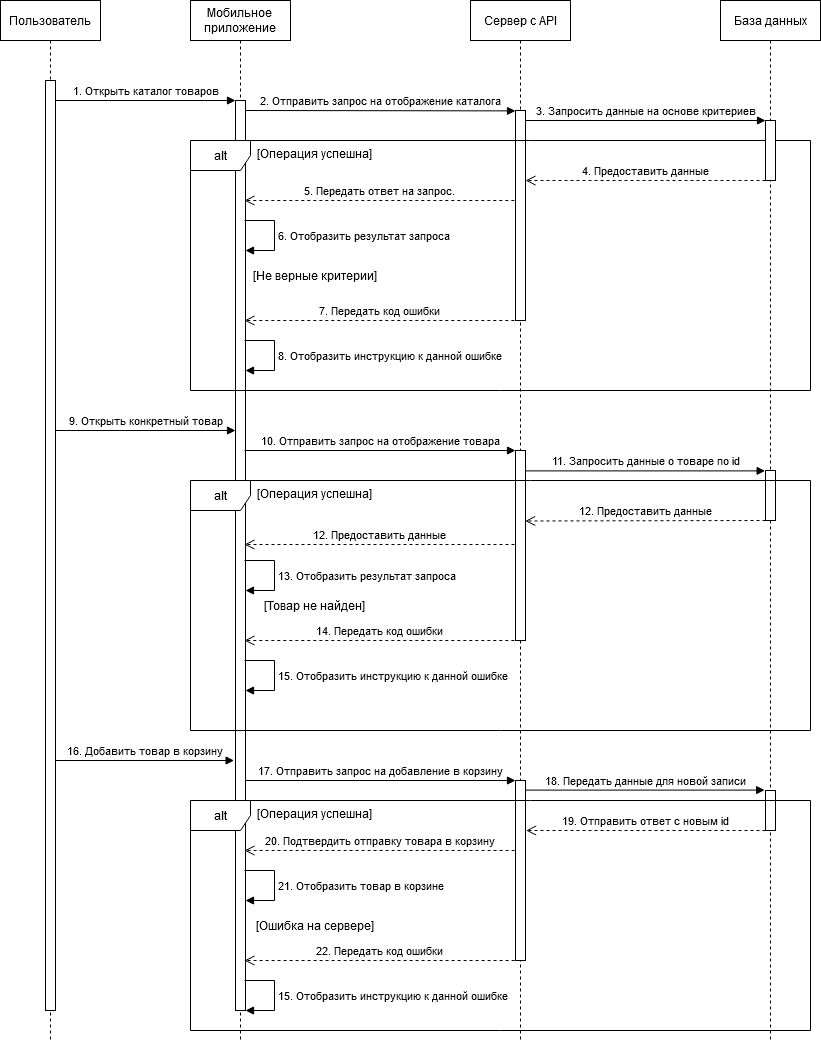

The diagram above was exported from draw.io. Its source (the exported page's mxGraphModel, read from the mxfile embedded in the PNG):
<mxGraphModel dx="1600" dy="631" grid="1" gridSize="10" guides="1" tooltips="1" connect="1" arrows="1" fold="1" page="1" pageScale="1" pageWidth="827" pageHeight="1169" math="0" shadow="0">
  <root>
    <mxCell id="0" />
    <mxCell id="1" parent="0" />
    <mxCell id="NWkNMHeIFnmEjj77qrnN-4" value="&lt;div&gt;Мобильное &lt;br&gt;&lt;/div&gt;&lt;div&gt;приложение&lt;br&gt;&lt;/div&gt;" style="shape=umlLifeline;perimeter=lifelinePerimeter;whiteSpace=wrap;html=1;container=1;dropTarget=0;collapsible=0;recursiveResize=0;outlineConnect=0;portConstraint=eastwest;newEdgeStyle={&quot;curved&quot;:0,&quot;rounded&quot;:0};" vertex="1" parent="1">
      <mxGeometry x="220" y="40" width="100" height="1040" as="geometry" />
    </mxCell>
    <mxCell id="NWkNMHeIFnmEjj77qrnN-15" value="" style="html=1;points=[[0,0,0,0,5],[0,1,0,0,-5],[1,0,0,0,5],[1,1,0,0,-5]];perimeter=orthogonalPerimeter;outlineConnect=0;targetShapes=umlLifeline;portConstraint=eastwest;newEdgeStyle={&quot;curved&quot;:0,&quot;rounded&quot;:0};" vertex="1" parent="NWkNMHeIFnmEjj77qrnN-4">
      <mxGeometry x="45" y="100" width="10" height="910" as="geometry" />
    </mxCell>
    <mxCell id="NWkNMHeIFnmEjj77qrnN-6" value="Сервер с API" style="shape=umlLifeline;perimeter=lifelinePerimeter;whiteSpace=wrap;html=1;container=1;dropTarget=0;collapsible=0;recursiveResize=0;outlineConnect=0;portConstraint=eastwest;newEdgeStyle={&quot;curved&quot;:0,&quot;rounded&quot;:0};" vertex="1" parent="1">
      <mxGeometry x="500" y="40" width="100" height="1040" as="geometry" />
    </mxCell>
    <mxCell id="NWkNMHeIFnmEjj77qrnN-17" value="" style="html=1;points=[[0,0,0,0,5],[0,1,0,0,-5],[1,0,0,0,5],[1,1,0,0,-5]];perimeter=orthogonalPerimeter;outlineConnect=0;targetShapes=umlLifeline;portConstraint=eastwest;newEdgeStyle={&quot;curved&quot;:0,&quot;rounded&quot;:0};" vertex="1" parent="NWkNMHeIFnmEjj77qrnN-6">
      <mxGeometry x="45" y="110" width="10" height="210" as="geometry" />
    </mxCell>
    <mxCell id="NWkNMHeIFnmEjj77qrnN-37" value="" style="html=1;points=[[0,0,0,0,5],[0,1,0,0,-5],[1,0,0,0,5],[1,1,0,0,-5]];perimeter=orthogonalPerimeter;outlineConnect=0;targetShapes=umlLifeline;portConstraint=eastwest;newEdgeStyle={&quot;curved&quot;:0,&quot;rounded&quot;:0};" vertex="1" parent="NWkNMHeIFnmEjj77qrnN-6">
      <mxGeometry x="45" y="450" width="10" height="190" as="geometry" />
    </mxCell>
    <mxCell id="NWkNMHeIFnmEjj77qrnN-51" value="" style="html=1;points=[[0,0,0,0,5],[0,1,0,0,-5],[1,0,0,0,5],[1,1,0,0,-5]];perimeter=orthogonalPerimeter;outlineConnect=0;targetShapes=umlLifeline;portConstraint=eastwest;newEdgeStyle={&quot;curved&quot;:0,&quot;rounded&quot;:0};" vertex="1" parent="NWkNMHeIFnmEjj77qrnN-6">
      <mxGeometry x="45" y="780" width="10" height="180" as="geometry" />
    </mxCell>
    <mxCell id="NWkNMHeIFnmEjj77qrnN-14" value="1. Открыть каталог товаров" style="html=1;verticalAlign=bottom;endArrow=block;curved=0;rounded=0;" edge="1" parent="1" source="NWkNMHeIFnmEjj77qrnN-11">
      <mxGeometry width="80" relative="1" as="geometry">
        <mxPoint x="90" y="140" as="sourcePoint" />
        <mxPoint x="265" y="140" as="targetPoint" />
      </mxGeometry>
    </mxCell>
    <mxCell id="NWkNMHeIFnmEjj77qrnN-16" value="2. Отправить запрос на отображение каталога" style="html=1;verticalAlign=bottom;endArrow=block;curved=0;rounded=0;" edge="1" parent="1">
      <mxGeometry width="80" relative="1" as="geometry">
        <mxPoint x="275" y="150" as="sourcePoint" />
        <mxPoint x="545" y="150.4" as="targetPoint" />
      </mxGeometry>
    </mxCell>
    <mxCell id="NWkNMHeIFnmEjj77qrnN-18" value="3. Запросить данные на основе критериев" style="html=1;verticalAlign=bottom;endArrow=block;curved=0;rounded=0;" edge="1" parent="1" target="NWkNMHeIFnmEjj77qrnN-19">
      <mxGeometry width="80" relative="1" as="geometry">
        <mxPoint x="555" y="160.00000000000003" as="sourcePoint" />
        <mxPoint x="640" y="160" as="targetPoint" />
      </mxGeometry>
    </mxCell>
    <mxCell id="NWkNMHeIFnmEjj77qrnN-22" value="4. Предоставить данные" style="html=1;verticalAlign=bottom;endArrow=open;dashed=1;endSize=8;curved=0;rounded=0;" edge="1" parent="1">
      <mxGeometry relative="1" as="geometry">
        <mxPoint x="795" y="220" as="sourcePoint" />
        <mxPoint x="555" y="220" as="targetPoint" />
      </mxGeometry>
    </mxCell>
    <mxCell id="NWkNMHeIFnmEjj77qrnN-23" value="alt" style="shape=umlFrame;whiteSpace=wrap;html=1;pointerEvents=0;" vertex="1" parent="1">
      <mxGeometry x="220" y="180" width="620" height="250" as="geometry" />
    </mxCell>
    <mxCell id="NWkNMHeIFnmEjj77qrnN-25" value="Пользователь" style="shape=umlLifeline;perimeter=lifelinePerimeter;whiteSpace=wrap;html=1;container=1;dropTarget=0;collapsible=0;recursiveResize=0;outlineConnect=0;portConstraint=eastwest;newEdgeStyle={&quot;curved&quot;:0,&quot;rounded&quot;:0};" vertex="1" parent="1">
      <mxGeometry x="30" y="40" width="100" height="1040" as="geometry" />
    </mxCell>
    <mxCell id="NWkNMHeIFnmEjj77qrnN-11" value="" style="html=1;points=[[0,0,0,0,5],[0,1,0,0,-5],[1,0,0,0,5],[1,1,0,0,-5]];perimeter=orthogonalPerimeter;outlineConnect=0;targetShapes=umlLifeline;portConstraint=eastwest;newEdgeStyle={&quot;curved&quot;:0,&quot;rounded&quot;:0};" vertex="1" parent="NWkNMHeIFnmEjj77qrnN-25">
      <mxGeometry x="45" y="80" width="10" height="930" as="geometry" />
    </mxCell>
    <mxCell id="NWkNMHeIFnmEjj77qrnN-26" value="База данных" style="shape=umlLifeline;perimeter=lifelinePerimeter;whiteSpace=wrap;html=1;container=1;dropTarget=0;collapsible=0;recursiveResize=0;outlineConnect=0;portConstraint=eastwest;newEdgeStyle={&quot;curved&quot;:0,&quot;rounded&quot;:0};" vertex="1" parent="1">
      <mxGeometry x="750" y="40" width="100" height="1040" as="geometry" />
    </mxCell>
    <mxCell id="NWkNMHeIFnmEjj77qrnN-19" value="" style="html=1;points=[[0,0,0,0,5],[0,1,0,0,-5],[1,0,0,0,5],[1,1,0,0,-5]];perimeter=orthogonalPerimeter;outlineConnect=0;targetShapes=umlLifeline;portConstraint=eastwest;newEdgeStyle={&quot;curved&quot;:0,&quot;rounded&quot;:0};" vertex="1" parent="NWkNMHeIFnmEjj77qrnN-26">
      <mxGeometry x="45" y="120" width="10" height="60" as="geometry" />
    </mxCell>
    <mxCell id="NWkNMHeIFnmEjj77qrnN-40" value="" style="html=1;points=[[0,0,0,0,5],[0,1,0,0,-5],[1,0,0,0,5],[1,1,0,0,-5]];perimeter=orthogonalPerimeter;outlineConnect=0;targetShapes=umlLifeline;portConstraint=eastwest;newEdgeStyle={&quot;curved&quot;:0,&quot;rounded&quot;:0};" vertex="1" parent="NWkNMHeIFnmEjj77qrnN-26">
      <mxGeometry x="45" y="470" width="10" height="50" as="geometry" />
    </mxCell>
    <mxCell id="NWkNMHeIFnmEjj77qrnN-52" value="" style="html=1;points=[[0,0,0,0,5],[0,1,0,0,-5],[1,0,0,0,5],[1,1,0,0,-5]];perimeter=orthogonalPerimeter;outlineConnect=0;targetShapes=umlLifeline;portConstraint=eastwest;newEdgeStyle={&quot;curved&quot;:0,&quot;rounded&quot;:0};" vertex="1" parent="NWkNMHeIFnmEjj77qrnN-26">
      <mxGeometry x="45" y="790" width="10" height="40" as="geometry" />
    </mxCell>
    <mxCell id="NWkNMHeIFnmEjj77qrnN-27" value="[Операция успешна]" style="text;html=1;align=center;verticalAlign=middle;resizable=0;points=[];autosize=1;strokeColor=none;fillColor=none;" vertex="1" parent="1">
      <mxGeometry x="274" y="178" width="140" height="30" as="geometry" />
    </mxCell>
    <mxCell id="NWkNMHeIFnmEjj77qrnN-28" value="5. Передать ответ на запрос." style="html=1;verticalAlign=bottom;endArrow=open;dashed=1;endSize=8;curved=0;rounded=0;exitX=-0.02;exitY=0.472;exitDx=0;exitDy=0;exitPerimeter=0;" edge="1" parent="1">
      <mxGeometry relative="1" as="geometry">
        <mxPoint x="543.8" y="240" as="sourcePoint" />
        <mxPoint x="274" y="240" as="targetPoint" />
      </mxGeometry>
    </mxCell>
    <mxCell id="NWkNMHeIFnmEjj77qrnN-30" value="6. Отобразить результат запроса" style="html=1;align=left;spacingLeft=2;endArrow=block;rounded=0;edgeStyle=orthogonalEdgeStyle;curved=0;rounded=0;" edge="1" parent="1">
      <mxGeometry relative="1" as="geometry">
        <mxPoint x="274" y="260" as="sourcePoint" />
        <Array as="points">
          <mxPoint x="304" y="260" />
          <mxPoint x="304" y="290" />
        </Array>
        <mxPoint x="275" y="290.00000000000006" as="targetPoint" />
      </mxGeometry>
    </mxCell>
    <mxCell id="NWkNMHeIFnmEjj77qrnN-31" value="[Не верные критерии]" style="text;html=1;align=center;verticalAlign=middle;resizable=0;points=[];autosize=1;strokeColor=none;fillColor=none;" vertex="1" parent="1">
      <mxGeometry x="269" y="300" width="150" height="30" as="geometry" />
    </mxCell>
    <mxCell id="NWkNMHeIFnmEjj77qrnN-32" value="7. Передать код ошибки" style="html=1;verticalAlign=bottom;endArrow=open;dashed=1;endSize=8;curved=0;rounded=0;exitX=-0.02;exitY=0.472;exitDx=0;exitDy=0;exitPerimeter=0;" edge="1" parent="1">
      <mxGeometry relative="1" as="geometry">
        <mxPoint x="543.8" y="360" as="sourcePoint" />
        <mxPoint x="274" y="360" as="targetPoint" />
      </mxGeometry>
    </mxCell>
    <mxCell id="NWkNMHeIFnmEjj77qrnN-33" value="8. Отобразить инструкцию к данной ошибке" style="html=1;align=left;spacingLeft=2;endArrow=block;rounded=0;edgeStyle=orthogonalEdgeStyle;curved=0;rounded=0;" edge="1" parent="1">
      <mxGeometry relative="1" as="geometry">
        <mxPoint x="274" y="380" as="sourcePoint" />
        <Array as="points">
          <mxPoint x="304" y="380" />
          <mxPoint x="304" y="410" />
        </Array>
        <mxPoint x="275" y="410.00000000000006" as="targetPoint" />
      </mxGeometry>
    </mxCell>
    <mxCell id="NWkNMHeIFnmEjj77qrnN-35" value="9. Открыть конкретный товар" style="html=1;verticalAlign=bottom;endArrow=block;curved=0;rounded=0;" edge="1" parent="1">
      <mxGeometry width="80" relative="1" as="geometry">
        <mxPoint x="85" y="470" as="sourcePoint" />
        <mxPoint x="265" y="470" as="targetPoint" />
      </mxGeometry>
    </mxCell>
    <mxCell id="NWkNMHeIFnmEjj77qrnN-36" value="10. Отправить запрос на отображение товара" style="html=1;verticalAlign=bottom;endArrow=block;curved=0;rounded=0;" edge="1" parent="1" target="NWkNMHeIFnmEjj77qrnN-37">
      <mxGeometry width="80" relative="1" as="geometry">
        <mxPoint x="274" y="490" as="sourcePoint" />
        <mxPoint x="480" y="510" as="targetPoint" />
      </mxGeometry>
    </mxCell>
    <mxCell id="NWkNMHeIFnmEjj77qrnN-39" value="11. Запросить данные о товаре по id" style="html=1;verticalAlign=bottom;endArrow=block;curved=0;rounded=0;entryX=-0.035;entryY=0.008;entryDx=0;entryDy=0;entryPerimeter=0;" edge="1" parent="1" source="NWkNMHeIFnmEjj77qrnN-37" target="NWkNMHeIFnmEjj77qrnN-40">
      <mxGeometry width="80" relative="1" as="geometry">
        <mxPoint x="570" y="510" as="sourcePoint" />
        <mxPoint x="780" y="510" as="targetPoint" />
      </mxGeometry>
    </mxCell>
    <mxCell id="NWkNMHeIFnmEjj77qrnN-41" value="12. Предоставить данные" style="html=1;verticalAlign=bottom;endArrow=open;dashed=1;endSize=8;curved=0;rounded=0;entryX=0.969;entryY=0.371;entryDx=0;entryDy=0;entryPerimeter=0;" edge="1" parent="1" source="NWkNMHeIFnmEjj77qrnN-40" target="NWkNMHeIFnmEjj77qrnN-37">
      <mxGeometry relative="1" as="geometry">
        <mxPoint x="779.8" y="570" as="sourcePoint" />
        <mxPoint x="560" y="560" as="targetPoint" />
      </mxGeometry>
    </mxCell>
    <mxCell id="NWkNMHeIFnmEjj77qrnN-42" value="alt" style="shape=umlFrame;whiteSpace=wrap;html=1;pointerEvents=0;" vertex="1" parent="1">
      <mxGeometry x="220" y="520" width="620" height="250" as="geometry" />
    </mxCell>
    <mxCell id="NWkNMHeIFnmEjj77qrnN-43" value="[Операция успешна]" style="text;html=1;align=center;verticalAlign=middle;resizable=0;points=[];autosize=1;strokeColor=none;fillColor=none;" vertex="1" parent="1">
      <mxGeometry x="274" y="518" width="140" height="30" as="geometry" />
    </mxCell>
    <mxCell id="NWkNMHeIFnmEjj77qrnN-44" value="12. Предоставить данные" style="html=1;verticalAlign=bottom;endArrow=open;dashed=1;endSize=8;curved=0;rounded=0;entryX=1;entryY=0.822;entryDx=0;entryDy=0;entryPerimeter=0;" edge="1" parent="1">
      <mxGeometry relative="1" as="geometry">
        <mxPoint x="544" y="583.9999999999999" as="sourcePoint" />
        <mxPoint x="274" y="583.9999999999999" as="targetPoint" />
      </mxGeometry>
    </mxCell>
    <mxCell id="NWkNMHeIFnmEjj77qrnN-45" value="13. Отобразить результат запроса" style="html=1;align=left;spacingLeft=2;endArrow=block;rounded=0;edgeStyle=orthogonalEdgeStyle;curved=0;rounded=0;" edge="1" parent="1">
      <mxGeometry relative="1" as="geometry">
        <mxPoint x="274" y="600" as="sourcePoint" />
        <Array as="points">
          <mxPoint x="304" y="600" />
          <mxPoint x="304" y="630" />
        </Array>
        <mxPoint x="275" y="630" as="targetPoint" />
      </mxGeometry>
    </mxCell>
    <mxCell id="NWkNMHeIFnmEjj77qrnN-46" value="[Товар не найден]" style="text;html=1;align=center;verticalAlign=middle;resizable=0;points=[];autosize=1;strokeColor=none;fillColor=none;" vertex="1" parent="1">
      <mxGeometry x="284" y="630" width="120" height="30" as="geometry" />
    </mxCell>
    <mxCell id="NWkNMHeIFnmEjj77qrnN-47" value="14. Передать код ошибки" style="html=1;verticalAlign=bottom;endArrow=open;dashed=1;endSize=8;curved=0;rounded=0;exitX=-0.02;exitY=0.472;exitDx=0;exitDy=0;exitPerimeter=0;" edge="1" parent="1">
      <mxGeometry relative="1" as="geometry">
        <mxPoint x="543.8" y="680" as="sourcePoint" />
        <mxPoint x="274" y="680" as="targetPoint" />
      </mxGeometry>
    </mxCell>
    <mxCell id="NWkNMHeIFnmEjj77qrnN-48" value="15. Отобразить инструкцию к данной ошибке" style="html=1;align=left;spacingLeft=2;endArrow=block;rounded=0;edgeStyle=orthogonalEdgeStyle;curved=0;rounded=0;" edge="1" parent="1">
      <mxGeometry relative="1" as="geometry">
        <mxPoint x="274" y="700" as="sourcePoint" />
        <Array as="points">
          <mxPoint x="304" y="700" />
          <mxPoint x="304" y="730" />
        </Array>
        <mxPoint x="275" y="730" as="targetPoint" />
      </mxGeometry>
    </mxCell>
    <mxCell id="NWkNMHeIFnmEjj77qrnN-49" value="16. Добавить товар в корзину" style="html=1;verticalAlign=bottom;endArrow=block;curved=0;rounded=0;entryX=-0.14;entryY=0.869;entryDx=0;entryDy=0;entryPerimeter=0;" edge="1" parent="1">
      <mxGeometry width="80" relative="1" as="geometry">
        <mxPoint x="85" y="800" as="sourcePoint" />
        <mxPoint x="263.5999999999999" y="800" as="targetPoint" />
      </mxGeometry>
    </mxCell>
    <mxCell id="NWkNMHeIFnmEjj77qrnN-50" value="17. Отправить запрос на добавление в корзину" style="html=1;verticalAlign=bottom;endArrow=block;curved=0;rounded=0;" edge="1" parent="1" source="NWkNMHeIFnmEjj77qrnN-15" target="NWkNMHeIFnmEjj77qrnN-51">
      <mxGeometry width="80" relative="1" as="geometry">
        <mxPoint x="284" y="820" as="sourcePoint" />
        <mxPoint x="480" y="820" as="targetPoint" />
      </mxGeometry>
    </mxCell>
    <mxCell id="NWkNMHeIFnmEjj77qrnN-53" value="18. Передать данные для новой записи" style="html=1;verticalAlign=bottom;endArrow=block;curved=0;rounded=0;entryX=-0.079;entryY=-0.01;entryDx=0;entryDy=0;entryPerimeter=0;" edge="1" parent="1" source="NWkNMHeIFnmEjj77qrnN-51" target="NWkNMHeIFnmEjj77qrnN-52">
      <mxGeometry width="80" relative="1" as="geometry">
        <mxPoint x="560" y="830" as="sourcePoint" />
        <mxPoint x="780" y="830" as="targetPoint" />
      </mxGeometry>
    </mxCell>
    <mxCell id="NWkNMHeIFnmEjj77qrnN-54" value="19. Отправить ответ с новым id" style="html=1;verticalAlign=bottom;endArrow=open;dashed=1;endSize=8;curved=0;rounded=0;entryX=1.059;entryY=0.26;entryDx=0;entryDy=0;entryPerimeter=0;" edge="1" parent="1">
      <mxGeometry relative="1" as="geometry">
        <mxPoint x="795" y="870" as="sourcePoint" />
        <mxPoint x="555.5899999999999" y="870" as="targetPoint" />
      </mxGeometry>
    </mxCell>
    <mxCell id="NWkNMHeIFnmEjj77qrnN-55" value="alt" style="shape=umlFrame;whiteSpace=wrap;html=1;pointerEvents=0;" vertex="1" parent="1">
      <mxGeometry x="220" y="840" width="620" height="230" as="geometry" />
    </mxCell>
    <mxCell id="NWkNMHeIFnmEjj77qrnN-56" value="20. Подтвердить отправку товара в корзину" style="html=1;verticalAlign=bottom;endArrow=open;dashed=1;endSize=8;curved=0;rounded=0;entryX=0.99;entryY=0.863;entryDx=0;entryDy=0;entryPerimeter=0;" edge="1" parent="1">
      <mxGeometry relative="1" as="geometry">
        <mxPoint x="544.1" y="890" as="sourcePoint" />
        <mxPoint x="273.9999999999999" y="890" as="targetPoint" />
      </mxGeometry>
    </mxCell>
    <mxCell id="NWkNMHeIFnmEjj77qrnN-57" value="[Операция успешна]" style="text;html=1;align=center;verticalAlign=middle;resizable=0;points=[];autosize=1;strokeColor=none;fillColor=none;" vertex="1" parent="1">
      <mxGeometry x="274" y="838" width="140" height="30" as="geometry" />
    </mxCell>
    <mxCell id="NWkNMHeIFnmEjj77qrnN-58" value="21. Отобразить товар в корзине" style="html=1;align=left;spacingLeft=2;endArrow=block;rounded=0;edgeStyle=orthogonalEdgeStyle;curved=0;rounded=0;" edge="1" parent="1">
      <mxGeometry relative="1" as="geometry">
        <mxPoint x="274" y="910" as="sourcePoint" />
        <Array as="points">
          <mxPoint x="304" y="910" />
          <mxPoint x="304" y="940" />
        </Array>
        <mxPoint x="275" y="940" as="targetPoint" />
      </mxGeometry>
    </mxCell>
    <mxCell id="NWkNMHeIFnmEjj77qrnN-59" value="[Ошибка на сервере]" style="text;html=1;align=center;verticalAlign=middle;resizable=0;points=[];autosize=1;strokeColor=none;fillColor=none;" vertex="1" parent="1">
      <mxGeometry x="274" y="950" width="140" height="30" as="geometry" />
    </mxCell>
    <mxCell id="NWkNMHeIFnmEjj77qrnN-60" value="22. Передать код ошибки" style="html=1;verticalAlign=bottom;endArrow=open;dashed=1;endSize=8;curved=0;rounded=0;entryX=0.99;entryY=0.863;entryDx=0;entryDy=0;entryPerimeter=0;" edge="1" parent="1">
      <mxGeometry relative="1" as="geometry">
        <mxPoint x="544.1" y="1000" as="sourcePoint" />
        <mxPoint x="273.9999999999999" y="1000" as="targetPoint" />
      </mxGeometry>
    </mxCell>
    <mxCell id="NWkNMHeIFnmEjj77qrnN-61" value="15. Отобразить инструкцию к данной ошибке" style="html=1;align=left;spacingLeft=2;endArrow=block;rounded=0;edgeStyle=orthogonalEdgeStyle;curved=0;rounded=0;" edge="1" parent="1">
      <mxGeometry relative="1" as="geometry">
        <mxPoint x="274" y="1020" as="sourcePoint" />
        <Array as="points">
          <mxPoint x="304" y="1020" />
          <mxPoint x="304" y="1050" />
        </Array>
        <mxPoint x="275" y="1050" as="targetPoint" />
      </mxGeometry>
    </mxCell>
  </root>
</mxGraphModel>